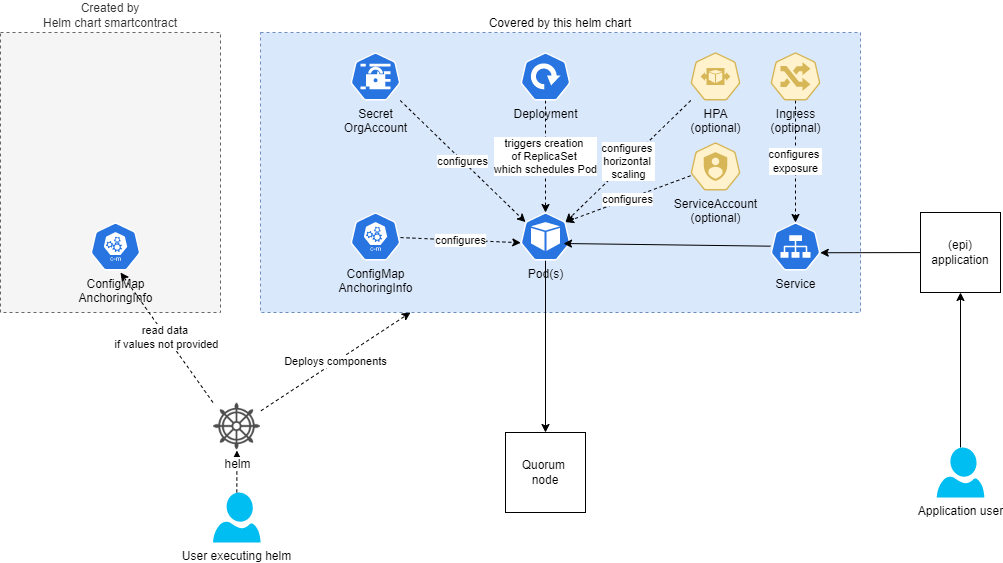

The diagram above was exported from draw.io. Its source (the exported page's mxGraphModel, read from the mxfile embedded in the PNG):
<mxGraphModel dx="1422" dy="762" grid="1" gridSize="10" guides="1" tooltips="1" connect="1" arrows="1" fold="1" page="1" pageScale="1" pageWidth="850" pageHeight="1100" math="0" shadow="0">
  <root>
    <mxCell id="0" />
    <mxCell id="1" parent="0" />
    <mxCell id="trxaCtpuFnEPP6xYGGyp-19" value="Created by&lt;br&gt;Helm chart smartcontract" style="rounded=0;whiteSpace=wrap;html=1;dashed=1;labelPosition=center;verticalLabelPosition=top;align=center;verticalAlign=bottom;fillColor=#f5f5f5;strokeColor=#666666;fontColor=#333333;" parent="1" vertex="1">
      <mxGeometry x="500" y="80" width="220" height="280" as="geometry" />
    </mxCell>
    <mxCell id="trxaCtpuFnEPP6xYGGyp-15" value="ConfigMap&lt;br&gt;AnchoringInfo" style="sketch=0;html=1;dashed=0;whitespace=wrap;fillColor=#2875E2;strokeColor=#ffffff;points=[[0.005,0.63,0],[0.1,0.2,0],[0.9,0.2,0],[0.5,0,0],[0.995,0.63,0],[0.72,0.99,0],[0.5,1,0],[0.28,0.99,0]];shape=mxgraph.kubernetes.icon;prIcon=c_m;labelPosition=center;verticalLabelPosition=bottom;align=center;verticalAlign=top;" parent="1" vertex="1">
      <mxGeometry x="590" y="270" width="50" height="48" as="geometry" />
    </mxCell>
    <mxCell id="trxaCtpuFnEPP6xYGGyp-22" value="read data&amp;nbsp;&lt;br&gt;if values not provided" style="edgeStyle=none;rounded=0;orthogonalLoop=1;jettySize=auto;html=1;dashed=1;exitX=0;exitY=0;exitDx=0;exitDy=0;" parent="1" source="trxaCtpuFnEPP6xYGGyp-28" edge="1">
      <mxGeometry relative="1" as="geometry">
        <mxPoint x="510" y="490" as="sourcePoint" />
        <mxPoint x="620" y="320" as="targetPoint" />
      </mxGeometry>
    </mxCell>
    <mxCell id="trxaCtpuFnEPP6xYGGyp-24" value="Covered by this helm chart" style="rounded=0;whiteSpace=wrap;html=1;dashed=1;labelPosition=center;verticalLabelPosition=top;align=center;verticalAlign=bottom;fillColor=#dae8fc;strokeColor=#6c8ebf;" parent="1" vertex="1">
      <mxGeometry x="760" y="80" width="600" height="280" as="geometry" />
    </mxCell>
    <mxCell id="trxaCtpuFnEPP6xYGGyp-36" value="configures" style="edgeStyle=none;rounded=0;orthogonalLoop=1;jettySize=auto;html=1;entryX=0.1;entryY=0.2;entryDx=0;entryDy=0;entryPerimeter=0;dashed=1;" parent="1" source="trxaCtpuFnEPP6xYGGyp-25" target="trxaCtpuFnEPP6xYGGyp-34" edge="1">
      <mxGeometry relative="1" as="geometry" />
    </mxCell>
    <mxCell id="trxaCtpuFnEPP6xYGGyp-25" value="Secret&lt;br&gt;OrgAccount" style="sketch=0;html=1;dashed=0;whitespace=wrap;fillColor=#2875E2;strokeColor=#ffffff;points=[[0.005,0.63,0],[0.1,0.2,0],[0.9,0.2,0],[0.5,0,0],[0.995,0.63,0],[0.72,0.99,0],[0.5,1,0],[0.28,0.99,0]];shape=mxgraph.kubernetes.icon;prIcon=secret;labelPosition=center;verticalLabelPosition=bottom;align=center;verticalAlign=top;" parent="1" vertex="1">
      <mxGeometry x="850" y="100" width="50" height="48" as="geometry" />
    </mxCell>
    <mxCell id="trxaCtpuFnEPP6xYGGyp-37" value="configures" style="edgeStyle=none;rounded=0;orthogonalLoop=1;jettySize=auto;html=1;entryX=0.005;entryY=0.63;entryDx=0;entryDy=0;entryPerimeter=0;dashed=1;" parent="1" source="trxaCtpuFnEPP6xYGGyp-26" target="trxaCtpuFnEPP6xYGGyp-34" edge="1">
      <mxGeometry relative="1" as="geometry" />
    </mxCell>
    <mxCell id="trxaCtpuFnEPP6xYGGyp-26" value="ConfigMap&lt;br&gt;AnchoringInfo" style="sketch=0;html=1;dashed=0;whitespace=wrap;fillColor=#2875E2;strokeColor=#ffffff;points=[[0.005,0.63,0],[0.1,0.2,0],[0.9,0.2,0],[0.5,0,0],[0.995,0.63,0],[0.72,0.99,0],[0.5,1,0],[0.28,0.99,0]];shape=mxgraph.kubernetes.icon;prIcon=c_m;labelPosition=center;verticalLabelPosition=bottom;align=center;verticalAlign=top;" parent="1" vertex="1">
      <mxGeometry x="850" y="260" width="50" height="48" as="geometry" />
    </mxCell>
    <mxCell id="trxaCtpuFnEPP6xYGGyp-29" style="edgeStyle=none;rounded=0;orthogonalLoop=1;jettySize=auto;html=1;dashed=1;" parent="1" source="trxaCtpuFnEPP6xYGGyp-27" target="trxaCtpuFnEPP6xYGGyp-28" edge="1">
      <mxGeometry relative="1" as="geometry" />
    </mxCell>
    <mxCell id="trxaCtpuFnEPP6xYGGyp-27" value="User executing helm" style="verticalLabelPosition=bottom;html=1;verticalAlign=top;align=center;strokeColor=none;fillColor=#00BEF2;shape=mxgraph.azure.user;" parent="1" vertex="1">
      <mxGeometry x="712.5" y="540" width="47.5" height="50" as="geometry" />
    </mxCell>
    <mxCell id="trxaCtpuFnEPP6xYGGyp-38" value="Deploys components" style="edgeStyle=none;rounded=0;orthogonalLoop=1;jettySize=auto;html=1;entryX=0.25;entryY=1;entryDx=0;entryDy=0;dashed=1;" parent="1" source="trxaCtpuFnEPP6xYGGyp-28" target="trxaCtpuFnEPP6xYGGyp-24" edge="1">
      <mxGeometry relative="1" as="geometry" />
    </mxCell>
    <mxCell id="trxaCtpuFnEPP6xYGGyp-28" value="helm" style="shape=image;html=1;verticalAlign=top;verticalLabelPosition=bottom;labelBackgroundColor=#ffffff;imageAspect=0;aspect=fixed;image=https://cdn3.iconfinder.com/data/icons/travelling-icon-set/800/helm-128.png" parent="1" vertex="1">
      <mxGeometry x="712.5" y="450" width="48" height="48" as="geometry" />
    </mxCell>
    <mxCell id="trxaCtpuFnEPP6xYGGyp-35" value="triggers creation &lt;br&gt;of ReplicaSet &lt;br&gt;which schedules Pod" style="edgeStyle=none;rounded=0;orthogonalLoop=1;jettySize=auto;html=1;entryX=0.5;entryY=0;entryDx=0;entryDy=0;entryPerimeter=0;dashed=1;" parent="1" source="trxaCtpuFnEPP6xYGGyp-32" target="trxaCtpuFnEPP6xYGGyp-34" edge="1">
      <mxGeometry relative="1" as="geometry" />
    </mxCell>
    <mxCell id="trxaCtpuFnEPP6xYGGyp-32" value="Deployment" style="sketch=0;html=1;dashed=0;whitespace=wrap;fillColor=#2875E2;strokeColor=#ffffff;points=[[0.005,0.63,0],[0.1,0.2,0],[0.9,0.2,0],[0.5,0,0],[0.995,0.63,0],[0.72,0.99,0],[0.5,1,0],[0.28,0.99,0]];shape=mxgraph.kubernetes.icon;prIcon=deploy;labelPosition=center;verticalLabelPosition=bottom;align=center;verticalAlign=top;" parent="1" vertex="1">
      <mxGeometry x="1020" y="100" width="50" height="48" as="geometry" />
    </mxCell>
    <mxCell id="trxaCtpuFnEPP6xYGGyp-42" style="edgeStyle=none;rounded=0;orthogonalLoop=1;jettySize=auto;html=1;entryX=0.5;entryY=0;entryDx=0;entryDy=0;" parent="1" source="trxaCtpuFnEPP6xYGGyp-34" target="trxaCtpuFnEPP6xYGGyp-41" edge="1">
      <mxGeometry relative="1" as="geometry" />
    </mxCell>
    <mxCell id="trxaCtpuFnEPP6xYGGyp-34" value="Pod(s)" style="sketch=0;html=1;dashed=0;whitespace=wrap;fillColor=#2875E2;strokeColor=#ffffff;points=[[0.005,0.63,0],[0.1,0.2,0],[0.9,0.2,0],[0.5,0,0],[0.995,0.63,0],[0.72,0.99,0],[0.5,1,0],[0.28,0.99,0]];shape=mxgraph.kubernetes.icon;prIcon=pod;labelPosition=center;verticalLabelPosition=bottom;align=center;verticalAlign=top;" parent="1" vertex="1">
      <mxGeometry x="1020" y="260" width="50" height="48" as="geometry" />
    </mxCell>
    <mxCell id="trxaCtpuFnEPP6xYGGyp-40" style="edgeStyle=none;rounded=0;orthogonalLoop=1;jettySize=auto;html=1;entryX=0.86;entryY=0.646;entryDx=0;entryDy=0;entryPerimeter=0;" parent="1" source="trxaCtpuFnEPP6xYGGyp-39" target="trxaCtpuFnEPP6xYGGyp-34" edge="1">
      <mxGeometry relative="1" as="geometry" />
    </mxCell>
    <mxCell id="trxaCtpuFnEPP6xYGGyp-39" value="Service" style="sketch=0;html=1;dashed=0;whitespace=wrap;fillColor=#2875E2;strokeColor=#ffffff;points=[[0.005,0.63,0],[0.1,0.2,0],[0.9,0.2,0],[0.5,0,0],[0.995,0.63,0],[0.72,0.99,0],[0.5,1,0],[0.28,0.99,0]];shape=mxgraph.kubernetes.icon;prIcon=svc;labelPosition=center;verticalLabelPosition=bottom;align=center;verticalAlign=top;" parent="1" vertex="1">
      <mxGeometry x="1270" y="270" width="50" height="48" as="geometry" />
    </mxCell>
    <mxCell id="trxaCtpuFnEPP6xYGGyp-41" value="Quorum &lt;br&gt;node" style="whiteSpace=wrap;html=1;aspect=fixed;" parent="1" vertex="1">
      <mxGeometry x="1005" y="480" width="80" height="80" as="geometry" />
    </mxCell>
    <mxCell id="trxaCtpuFnEPP6xYGGyp-44" style="edgeStyle=none;rounded=0;orthogonalLoop=1;jettySize=auto;html=1;entryX=0.995;entryY=0.63;entryDx=0;entryDy=0;entryPerimeter=0;" parent="1" source="trxaCtpuFnEPP6xYGGyp-43" target="trxaCtpuFnEPP6xYGGyp-39" edge="1">
      <mxGeometry relative="1" as="geometry" />
    </mxCell>
    <mxCell id="trxaCtpuFnEPP6xYGGyp-43" value="(epi)&lt;br&gt;application" style="whiteSpace=wrap;html=1;aspect=fixed;" parent="1" vertex="1">
      <mxGeometry x="1420" y="260" width="80" height="80" as="geometry" />
    </mxCell>
    <mxCell id="trxaCtpuFnEPP6xYGGyp-46" style="edgeStyle=none;rounded=0;orthogonalLoop=1;jettySize=auto;html=1;" parent="1" source="trxaCtpuFnEPP6xYGGyp-45" target="trxaCtpuFnEPP6xYGGyp-43" edge="1">
      <mxGeometry relative="1" as="geometry" />
    </mxCell>
    <mxCell id="trxaCtpuFnEPP6xYGGyp-45" value="Application user" style="verticalLabelPosition=bottom;html=1;verticalAlign=top;align=center;strokeColor=none;fillColor=#00BEF2;shape=mxgraph.azure.user;" parent="1" vertex="1">
      <mxGeometry x="1436.25" y="495" width="47.5" height="50" as="geometry" />
    </mxCell>
    <mxCell id="trxaCtpuFnEPP6xYGGyp-48" value="configures &lt;br&gt;horizontal &lt;br&gt;scaling" style="edgeStyle=none;rounded=0;orthogonalLoop=1;jettySize=auto;html=1;entryX=0.9;entryY=0.2;entryDx=0;entryDy=0;entryPerimeter=0;dashed=1;" parent="1" source="trxaCtpuFnEPP6xYGGyp-47" target="trxaCtpuFnEPP6xYGGyp-34" edge="1">
      <mxGeometry relative="1" as="geometry" />
    </mxCell>
    <mxCell id="trxaCtpuFnEPP6xYGGyp-47" value="HPA&lt;br&gt;(optional)" style="sketch=0;html=1;dashed=0;whitespace=wrap;fillColor=#fff2cc;strokeColor=#d6b656;points=[[0.005,0.63,0],[0.1,0.2,0],[0.9,0.2,0],[0.5,0,0],[0.995,0.63,0],[0.72,0.99,0],[0.5,1,0],[0.28,0.99,0]];shape=mxgraph.kubernetes.icon;prIcon=hpa;labelPosition=center;verticalLabelPosition=bottom;align=center;verticalAlign=top;" parent="1" vertex="1">
      <mxGeometry x="1190" y="100" width="50" height="48" as="geometry" />
    </mxCell>
    <mxCell id="trxaCtpuFnEPP6xYGGyp-50" value="configures &lt;br&gt;exposure" style="edgeStyle=none;rounded=0;orthogonalLoop=1;jettySize=auto;html=1;entryX=0.5;entryY=0;entryDx=0;entryDy=0;entryPerimeter=0;dashed=1;" parent="1" source="trxaCtpuFnEPP6xYGGyp-49" target="trxaCtpuFnEPP6xYGGyp-39" edge="1">
      <mxGeometry relative="1" as="geometry" />
    </mxCell>
    <mxCell id="trxaCtpuFnEPP6xYGGyp-49" value="Ingress&lt;br&gt;(optional)" style="sketch=0;html=1;dashed=0;whitespace=wrap;fillColor=#fff2cc;strokeColor=#d6b656;points=[[0.005,0.63,0],[0.1,0.2,0],[0.9,0.2,0],[0.5,0,0],[0.995,0.63,0],[0.72,0.99,0],[0.5,1,0],[0.28,0.99,0]];shape=mxgraph.kubernetes.icon;prIcon=ing;labelPosition=center;verticalLabelPosition=bottom;align=center;verticalAlign=top;" parent="1" vertex="1">
      <mxGeometry x="1270" y="100" width="50" height="48" as="geometry" />
    </mxCell>
    <mxCell id="trxaCtpuFnEPP6xYGGyp-53" value="configures" style="edgeStyle=none;rounded=0;orthogonalLoop=1;jettySize=auto;html=1;entryX=0.9;entryY=0.2;entryDx=0;entryDy=0;entryPerimeter=0;dashed=1;" parent="1" source="trxaCtpuFnEPP6xYGGyp-51" target="trxaCtpuFnEPP6xYGGyp-34" edge="1">
      <mxGeometry relative="1" as="geometry" />
    </mxCell>
    <mxCell id="trxaCtpuFnEPP6xYGGyp-51" value="ServiceAccount&lt;br&gt;(optional)" style="sketch=0;html=1;dashed=0;whitespace=wrap;fillColor=#fff2cc;strokeColor=#d6b656;points=[[0.005,0.63,0],[0.1,0.2,0],[0.9,0.2,0],[0.5,0,0],[0.995,0.63,0],[0.72,0.99,0],[0.5,1,0],[0.28,0.99,0]];shape=mxgraph.kubernetes.icon;prIcon=sa;labelPosition=center;verticalLabelPosition=bottom;align=center;verticalAlign=top;" parent="1" vertex="1">
      <mxGeometry x="1190" y="190" width="50" height="48" as="geometry" />
    </mxCell>
  </root>
</mxGraphModel>